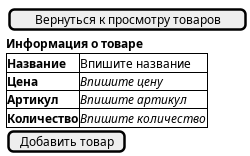

The diagram above was rendered by PlantUML. Its source (embedded in the PNG):
@startsalt Список товаров
{
    {
        [Вернуться к просмотру товаров]|
    }
    <b>Информация о товаре
    {#<b>Название |Впишите название
        <b>Цена|//Впишите цену//
        <b>Артикул|//Впишите артикул//
        <b>Количество|//Впишите количество//
    }
    [Добавить товар]
    
    
}
@endsalt